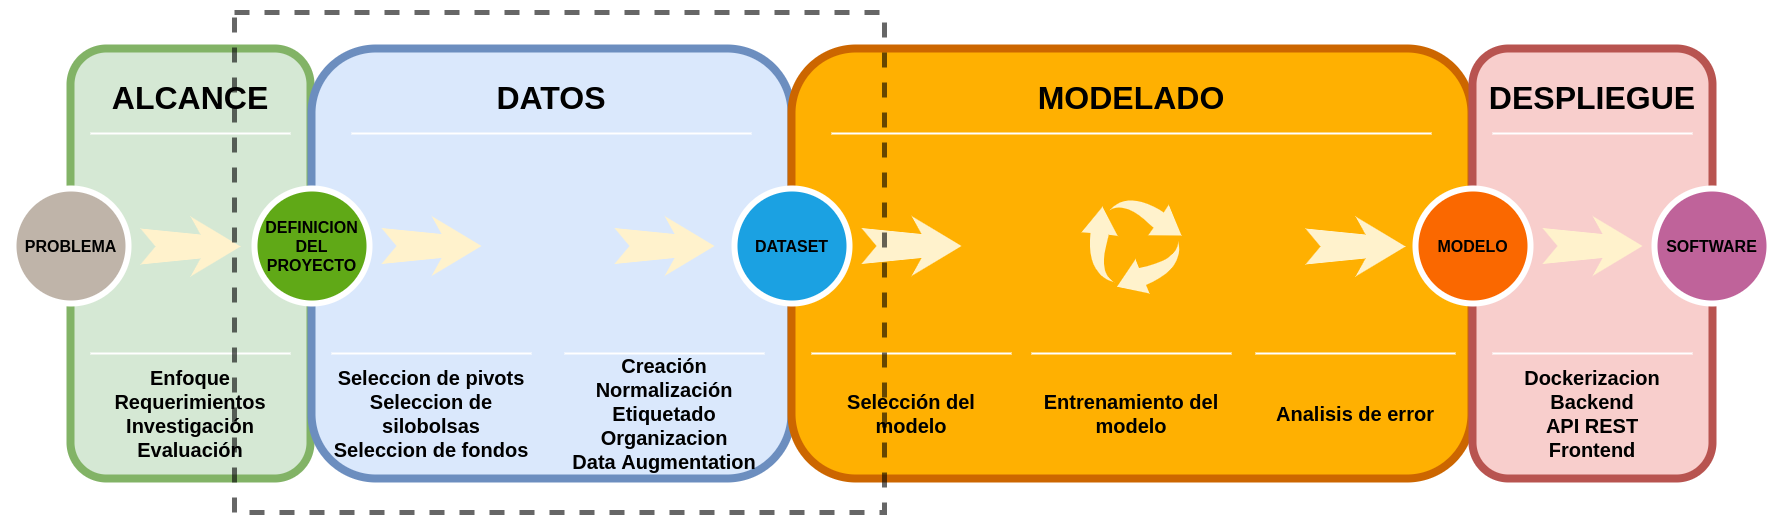

The diagram above was exported from draw.io. Its source (the exported page's mxGraphModel, read from the mxfile embedded in the PNG):
<mxGraphModel dx="1422" dy="713" grid="1" gridSize="10" guides="1" tooltips="1" connect="1" arrows="1" fold="1" page="1" pageScale="1.5" pageWidth="1169" pageHeight="826" background="none" math="0" shadow="0">
  <root>
    <mxCell id="0" />
    <mxCell id="1" parent="0" />
    <mxCell id="60da8b9f42644d3a-2" value="" style="whiteSpace=wrap;html=1;rounded=1;shadow=0;strokeWidth=8;fontSize=20;align=center;fillColor=#d5e8d4;strokeColor=#82b366;fontStyle=1;fontColor=default;" parent="1" vertex="1">
      <mxGeometry x="316" y="405" width="240" height="430" as="geometry" />
    </mxCell>
    <mxCell id="60da8b9f42644d3a-3" value="ALCANCE" style="text;html=1;strokeColor=none;fillColor=none;align=center;verticalAlign=middle;whiteSpace=wrap;rounded=0;shadow=0;fontSize=32;fontColor=default;fontStyle=1;" parent="1" vertex="1">
      <mxGeometry x="316" y="425" width="240" height="60" as="geometry" />
    </mxCell>
    <mxCell id="60da8b9f42644d3a-4" value="Enfoque&lt;br style=&quot;font-size: 20px;&quot;&gt;Requerimientos&lt;br style=&quot;font-size: 20px;&quot;&gt;Investigación&lt;br style=&quot;font-size: 20px;&quot;&gt;Evaluación" style="text;html=1;strokeColor=none;fillColor=none;align=center;verticalAlign=middle;whiteSpace=wrap;rounded=0;shadow=0;fontSize=20;fontColor=default;fontStyle=1;" parent="1" vertex="1">
      <mxGeometry x="336" y="725" width="200" height="90" as="geometry" />
    </mxCell>
    <mxCell id="60da8b9f42644d3a-6" value="" style="line;strokeWidth=2;html=1;rounded=0;shadow=0;fontSize=32;align=center;fillColor=none;strokeColor=#FFFFFF;fontStyle=1;fontColor=default;" parent="1" vertex="1">
      <mxGeometry x="336" y="485" width="200" height="10" as="geometry" />
    </mxCell>
    <mxCell id="60da8b9f42644d3a-7" value="" style="line;strokeWidth=2;html=1;rounded=0;shadow=0;fontSize=20;align=center;fillColor=none;strokeColor=#FFFFFF;fontStyle=1;fontColor=default;" parent="1" vertex="1">
      <mxGeometry x="336" y="705" width="200" height="10" as="geometry" />
    </mxCell>
    <mxCell id="60da8b9f42644d3a-8" value="&lt;span style=&quot;font-size: 16px;&quot;&gt;PROBLEMA&lt;/span&gt;" style="ellipse;whiteSpace=wrap;html=1;rounded=0;shadow=0;strokeWidth=6;fontSize=16;align=center;fillColor=#BFB4A9;strokeColor=#FFFFFF;fontColor=default;fontStyle=1;" parent="1" vertex="1">
      <mxGeometry x="259" y="545" width="115" height="115" as="geometry" />
    </mxCell>
    <mxCell id="60da8b9f42644d3a-9" value="" style="html=1;shadow=0;dashed=0;align=center;verticalAlign=middle;shape=mxgraph.arrows2.stylisedArrow;dy=0.6;dx=40;notch=15;feather=0.4;rounded=0;strokeWidth=1;fontSize=16;strokeColor=none;fillColor=#fff2cc;fontStyle=1;fontColor=default;" parent="1" vertex="1">
      <mxGeometry x="386" y="573" width="100" height="60" as="geometry" />
    </mxCell>
    <mxCell id="60da8b9f42644d3a-17" value="" style="whiteSpace=wrap;html=1;rounded=1;shadow=0;strokeWidth=8;fontSize=20;align=center;fillColor=#dae8fc;strokeColor=#6c8ebf;fontStyle=1;fontColor=default;" parent="1" vertex="1">
      <mxGeometry x="557" y="405" width="480" height="430" as="geometry" />
    </mxCell>
    <mxCell id="60da8b9f42644d3a-18" value="DATOS" style="text;html=1;strokeColor=none;fillColor=none;align=center;verticalAlign=middle;whiteSpace=wrap;rounded=0;shadow=0;fontSize=32;fontColor=default;fontStyle=1;" parent="1" vertex="1">
      <mxGeometry x="557" y="425" width="480" height="60" as="geometry" />
    </mxCell>
    <mxCell id="60da8b9f42644d3a-19" value="Seleccion de pivots&lt;br style=&quot;font-size: 20px;&quot;&gt;Seleccion de silobolsas&lt;br style=&quot;font-size: 20px;&quot;&gt;Seleccion de fondos" style="text;html=1;strokeColor=none;fillColor=none;align=center;verticalAlign=middle;whiteSpace=wrap;rounded=0;shadow=0;fontSize=20;fontColor=default;fontStyle=1;" parent="1" vertex="1">
      <mxGeometry x="577" y="725" width="200" height="90" as="geometry" />
    </mxCell>
    <mxCell id="60da8b9f42644d3a-20" value="" style="line;strokeWidth=2;html=1;rounded=0;shadow=0;fontSize=32;align=center;fillColor=none;strokeColor=#FFFFFF;fontStyle=1;fontColor=default;" parent="1" vertex="1">
      <mxGeometry x="597" y="485" width="400" height="10" as="geometry" />
    </mxCell>
    <mxCell id="60da8b9f42644d3a-21" value="" style="line;strokeWidth=2;html=1;rounded=0;shadow=0;fontSize=20;align=center;fillColor=none;strokeColor=#FFFFFF;fontStyle=1;fontColor=default;" parent="1" vertex="1">
      <mxGeometry x="577" y="705" width="200" height="10" as="geometry" />
    </mxCell>
    <mxCell id="60da8b9f42644d3a-22" value="&lt;span style=&quot;font-size: 16px;&quot;&gt;DEFINICION&lt;br style=&quot;font-size: 16px;&quot;&gt;DEL&lt;br style=&quot;font-size: 16px;&quot;&gt;PROYECTO&lt;/span&gt;" style="ellipse;whiteSpace=wrap;html=1;rounded=0;shadow=0;strokeWidth=6;fontSize=16;align=center;fillColor=#60a917;strokeColor=#FFFFFF;fontColor=default;fontStyle=1;" parent="1" vertex="1">
      <mxGeometry x="500" y="545" width="115" height="115" as="geometry" />
    </mxCell>
    <mxCell id="60da8b9f42644d3a-23" value="" style="html=1;shadow=0;dashed=0;align=center;verticalAlign=middle;shape=mxgraph.arrows2.stylisedArrow;dy=0.6;dx=40;notch=15;feather=0.4;rounded=0;strokeWidth=1;fontSize=16;strokeColor=none;fillColor=#fff2cc;fontStyle=1;fontColor=default;" parent="1" vertex="1">
      <mxGeometry x="627" y="572.5" width="100" height="60" as="geometry" />
    </mxCell>
    <mxCell id="60da8b9f42644d3a-24" value="" style="whiteSpace=wrap;html=1;rounded=1;shadow=0;strokeWidth=8;fontSize=20;align=center;fillColor=#FFB001;strokeColor=#CC6600;fontStyle=1;fontColor=default;" parent="1" vertex="1">
      <mxGeometry x="1037" y="405" width="680" height="430" as="geometry" />
    </mxCell>
    <mxCell id="60da8b9f42644d3a-25" value="MODELADO" style="text;html=1;strokeColor=none;fillColor=none;align=center;verticalAlign=middle;whiteSpace=wrap;rounded=0;shadow=0;fontSize=32;fontColor=default;fontStyle=1;" parent="1" vertex="1">
      <mxGeometry x="1037" y="425" width="680" height="60" as="geometry" />
    </mxCell>
    <mxCell id="60da8b9f42644d3a-26" value="Selección del modelo" style="text;html=1;strokeColor=none;fillColor=none;align=center;verticalAlign=middle;whiteSpace=wrap;rounded=0;shadow=0;fontSize=20;fontColor=default;fontStyle=1;" parent="1" vertex="1">
      <mxGeometry x="1057" y="725" width="200" height="90" as="geometry" />
    </mxCell>
    <mxCell id="60da8b9f42644d3a-27" value="" style="line;strokeWidth=2;html=1;rounded=0;shadow=0;fontSize=32;align=center;fillColor=none;strokeColor=#FFFFFF;fontStyle=1;fontColor=default;" parent="1" vertex="1">
      <mxGeometry x="1077" y="485" width="600" height="10" as="geometry" />
    </mxCell>
    <mxCell id="60da8b9f42644d3a-28" value="" style="line;strokeWidth=2;html=1;rounded=0;shadow=0;fontSize=20;align=center;fillColor=none;strokeColor=#FFFFFF;fontStyle=1;fontColor=default;" parent="1" vertex="1">
      <mxGeometry x="1057" y="705" width="200" height="10" as="geometry" />
    </mxCell>
    <mxCell id="60da8b9f42644d3a-29" value="&lt;span style=&quot;font-size: 16px;&quot;&gt;DATASET&lt;/span&gt;" style="ellipse;whiteSpace=wrap;html=1;rounded=0;shadow=0;strokeWidth=6;fontSize=16;align=center;fillColor=#1ba1e2;strokeColor=#FFFFFF;fontColor=default;fontStyle=1;" parent="1" vertex="1">
      <mxGeometry x="980" y="545" width="115" height="115" as="geometry" />
    </mxCell>
    <mxCell id="60da8b9f42644d3a-31" value="" style="whiteSpace=wrap;html=1;rounded=1;shadow=0;strokeWidth=8;fontSize=20;align=center;fillColor=#f8cecc;strokeColor=#b85450;fontStyle=1;fontColor=default;" parent="1" vertex="1">
      <mxGeometry x="1718" y="405" width="240" height="430" as="geometry" />
    </mxCell>
    <mxCell id="60da8b9f42644d3a-32" value="DESPLIEGUE" style="text;html=1;strokeColor=none;fillColor=none;align=center;verticalAlign=middle;whiteSpace=wrap;rounded=0;shadow=0;fontSize=32;fontColor=default;fontStyle=1;" parent="1" vertex="1">
      <mxGeometry x="1718" y="425" width="240" height="60" as="geometry" />
    </mxCell>
    <mxCell id="60da8b9f42644d3a-33" value="Dockerizacion&lt;br style=&quot;font-size: 20px;&quot;&gt;Backend&lt;br style=&quot;font-size: 20px;&quot;&gt;API REST&lt;br style=&quot;font-size: 20px;&quot;&gt;Frontend" style="text;html=1;strokeColor=none;fillColor=none;align=center;verticalAlign=middle;whiteSpace=wrap;rounded=0;shadow=0;fontSize=20;fontColor=default;fontStyle=1;" parent="1" vertex="1">
      <mxGeometry x="1738" y="725" width="200" height="90" as="geometry" />
    </mxCell>
    <mxCell id="60da8b9f42644d3a-34" value="" style="line;strokeWidth=2;html=1;rounded=0;shadow=0;fontSize=32;align=center;fillColor=none;strokeColor=#FFFFFF;fontStyle=1;fontColor=default;" parent="1" vertex="1">
      <mxGeometry x="1738" y="485" width="200" height="10" as="geometry" />
    </mxCell>
    <mxCell id="60da8b9f42644d3a-35" value="" style="line;strokeWidth=2;html=1;rounded=0;shadow=0;fontSize=20;align=center;fillColor=none;strokeColor=#FFFFFF;fontStyle=1;fontColor=default;" parent="1" vertex="1">
      <mxGeometry x="1738" y="705" width="200" height="10" as="geometry" />
    </mxCell>
    <mxCell id="60da8b9f42644d3a-36" value="&lt;font style=&quot;font-size: 16px;&quot;&gt;&lt;span style=&quot;font-size: 16px;&quot;&gt;MODELO&lt;/span&gt;&lt;/font&gt;" style="ellipse;whiteSpace=wrap;html=1;rounded=0;shadow=0;strokeWidth=6;fontSize=16;align=center;fillColor=#fa6800;strokeColor=#FFFFFF;fontColor=default;fontStyle=1;perimeterSpacing=0;sketch=0;" parent="1" vertex="1">
      <mxGeometry x="1661" y="545" width="115" height="115" as="geometry" />
    </mxCell>
    <mxCell id="60da8b9f42644d3a-37" value="" style="html=1;shadow=0;dashed=0;align=center;verticalAlign=middle;shape=mxgraph.arrows2.stylisedArrow;dy=0.6;dx=40;notch=15;feather=0.4;rounded=0;strokeWidth=1;fontSize=16;strokeColor=none;fillColor=#fff2cc;fontStyle=1;fontColor=default;" parent="1" vertex="1">
      <mxGeometry x="1788" y="572.5" width="100" height="60" as="geometry" />
    </mxCell>
    <mxCell id="60da8b9f42644d3a-38" value="&lt;span style=&quot;font-size: 16px;&quot;&gt;SOFTWARE&lt;/span&gt;" style="ellipse;whiteSpace=wrap;html=1;rounded=0;shadow=0;strokeWidth=6;fontSize=16;align=center;fillColor=#BF639A;strokeColor=#FFFFFF;fontColor=default;fontStyle=1;" parent="1" vertex="1">
      <mxGeometry x="1900" y="545" width="115" height="115" as="geometry" />
    </mxCell>
    <mxCell id="xqfv5SRJF5n4-_KnOV9P-4" value="Creación&lt;br style=&quot;font-size: 20px;&quot;&gt;Normalización&lt;br style=&quot;font-size: 20px;&quot;&gt;Etiquetado&lt;br style=&quot;font-size: 20px;&quot;&gt;Organizacion&lt;br style=&quot;font-size: 20px;&quot;&gt;Data Augmentation" style="text;html=1;strokeColor=none;fillColor=none;align=center;verticalAlign=middle;whiteSpace=wrap;rounded=0;shadow=0;fontSize=20;fontColor=default;fontStyle=1;" parent="1" vertex="1">
      <mxGeometry x="810" y="725" width="200" height="90" as="geometry" />
    </mxCell>
    <mxCell id="xqfv5SRJF5n4-_KnOV9P-5" value="" style="line;strokeWidth=2;html=1;rounded=0;shadow=0;fontSize=20;align=center;fillColor=none;strokeColor=#FFFFFF;fontStyle=1;fontColor=default;" parent="1" vertex="1">
      <mxGeometry x="810" y="705" width="200" height="10" as="geometry" />
    </mxCell>
    <mxCell id="xqfv5SRJF5n4-_KnOV9P-6" value="Analisis de error" style="text;html=1;strokeColor=none;fillColor=none;align=center;verticalAlign=middle;whiteSpace=wrap;rounded=0;shadow=0;fontSize=20;fontColor=default;fontStyle=1;" parent="1" vertex="1">
      <mxGeometry x="1501" y="725" width="200" height="90" as="geometry" />
    </mxCell>
    <mxCell id="xqfv5SRJF5n4-_KnOV9P-7" value="" style="line;strokeWidth=2;html=1;rounded=0;shadow=0;fontSize=20;align=center;fillColor=none;strokeColor=#FFFFFF;fontStyle=1;fontColor=default;" parent="1" vertex="1">
      <mxGeometry x="1501" y="705" width="200" height="10" as="geometry" />
    </mxCell>
    <mxCell id="xqfv5SRJF5n4-_KnOV9P-8" value="" style="sketch=0;html=1;aspect=fixed;strokeColor=none;shadow=0;align=center;verticalAlign=top;fillColor=#FFF2CC;shape=mxgraph.gcp2.arrow_cycle;fontColor=default;fontStyle=1;fontSize=16;" parent="1" vertex="1">
      <mxGeometry x="1327" y="555" width="100" height="95" as="geometry" />
    </mxCell>
    <mxCell id="xqfv5SRJF5n4-_KnOV9P-11" value="" style="html=1;shadow=0;dashed=0;align=center;verticalAlign=middle;shape=mxgraph.arrows2.stylisedArrow;dy=0.6;dx=40;notch=15;feather=0.4;rounded=0;strokeWidth=1;fontSize=16;strokeColor=none;fillColor=#fff2cc;fontStyle=1;fontColor=default;" parent="1" vertex="1">
      <mxGeometry x="1107" y="572.5" width="100" height="60" as="geometry" />
    </mxCell>
    <mxCell id="xqfv5SRJF5n4-_KnOV9P-13" value="" style="html=1;shadow=0;dashed=0;align=center;verticalAlign=middle;shape=mxgraph.arrows2.stylisedArrow;dy=0.6;dx=40;notch=15;feather=0.4;rounded=0;strokeWidth=1;fontSize=16;strokeColor=none;fillColor=#fff2cc;fontStyle=1;fontColor=default;" parent="1" vertex="1">
      <mxGeometry x="1551" y="573" width="100" height="60" as="geometry" />
    </mxCell>
    <mxCell id="xqfv5SRJF5n4-_KnOV9P-14" value="Entrenamiento del modelo" style="text;html=1;strokeColor=none;fillColor=none;align=center;verticalAlign=middle;whiteSpace=wrap;rounded=0;shadow=0;fontSize=20;fontColor=default;fontStyle=1;" parent="1" vertex="1">
      <mxGeometry x="1277" y="725" width="200" height="90" as="geometry" />
    </mxCell>
    <mxCell id="xqfv5SRJF5n4-_KnOV9P-15" value="" style="line;strokeWidth=2;html=1;rounded=0;shadow=0;fontSize=20;align=center;fillColor=none;strokeColor=#FFFFFF;fontStyle=1;fontColor=default;" parent="1" vertex="1">
      <mxGeometry x="1277" y="705" width="200" height="10" as="geometry" />
    </mxCell>
    <mxCell id="xqfv5SRJF5n4-_KnOV9P-16" value="" style="html=1;shadow=0;dashed=0;align=center;verticalAlign=middle;shape=mxgraph.arrows2.stylisedArrow;dy=0.6;dx=40;notch=15;feather=0.4;rounded=0;strokeWidth=1;fontSize=16;strokeColor=none;fillColor=#fff2cc;fontStyle=1;fontColor=default;" parent="1" vertex="1">
      <mxGeometry x="860" y="572.5" width="100" height="60" as="geometry" />
    </mxCell>
    <mxCell id="xqfv5SRJF5n4-_KnOV9P-19" value="" style="rounded=0;whiteSpace=wrap;html=1;shadow=0;sketch=0;fontColor=default;strokeColor=#000000;fillColor=none;dashed=1;strokeWidth=5;opacity=60;" parent="1" vertex="1">
      <mxGeometry x="480" y="369" width="650" height="500" as="geometry" />
    </mxCell>
  </root>
</mxGraphModel>